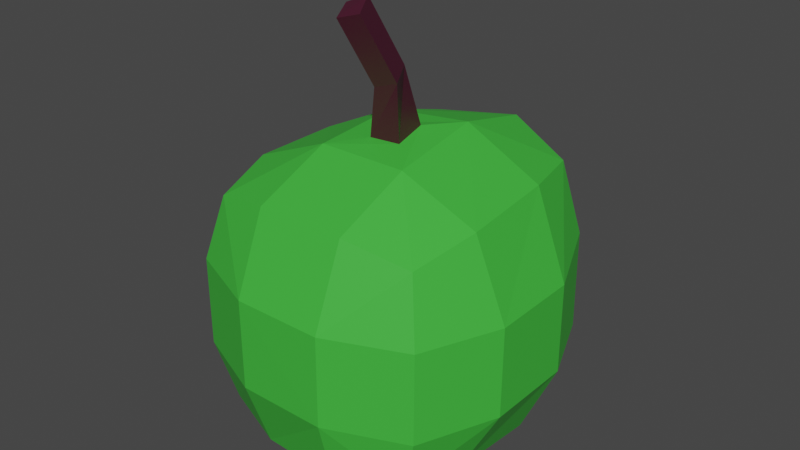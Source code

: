 # Source: appel.blend  (saved by Blender 2.93.20; exported with 4.5.12 LTS)
import bpy
from mathutils import Matrix  # noqa: F401  (used for matrix-valued properties, if any)

bpy.ops.wm.read_factory_settings(use_empty=True)
scene = bpy.context.scene
scene.name = 'Scene'

# ---- collections
col_collection = bpy.data.collections.new('Collection'); scene.collection.children.link(col_collection)

# ---- materials (node trees are filled in below, after node groups)
mat_material = bpy.data.materials.new('Material')
mat_material.alpha_threshold = 0.0
mat_material.use_transparent_shadow = False
mat_material.line_color = (0.0, 0.0, 0.0, 1.0)
mat_material_001 = bpy.data.materials.new('Material.001')
mat_material_001.use_transparent_shadow = False

# ---- material node trees
mat_material.use_nodes = True; mat_material.node_tree.nodes.clear()
_N = mat_material.node_tree.nodes; _L = mat_material.node_tree.links
n0 = _N.new('ShaderNodeOutputMaterial'); n0.name = 'Material Output'; n0.location = (300, 300)
n1 = _N.new('ShaderNodeBsdfPrincipled'); n1.name = 'Principled BSDF'; n1.location = (10, 300)
n1.distribution = 'GGX'
n1.subsurface_method = 'BURLEY'
n1.inputs[0].default_value = (0.06372, 0.007783, 0.02439, 1.0)
n1.inputs[2].default_value = 0.4
n1.inputs[3].default_value = 1.45
n1.inputs[27].default_value = (0.0, 0.0, 0.0, 1.0)
n1.inputs[28].default_value = 1.0
_L.new(n1.outputs[0], n0.inputs[0])
n0.is_active_output = True
mat_material_001.use_nodes = True; mat_material_001.node_tree.nodes.clear()
_N = mat_material_001.node_tree.nodes; _L = mat_material_001.node_tree.links
n0 = _N.new('ShaderNodeBsdfPrincipled'); n0.name = 'Principled BSDF'; n0.location = (10, 300)
n0.distribution = 'GGX'
n0.subsurface_method = 'BURLEY'
n0.inputs[3].default_value = 1.45
n0.inputs[27].default_value = (0.0, 0.0, 0.0, 1.0)
n0.inputs[28].default_value = 1.0
n1 = _N.new('ShaderNodeOutputMaterial'); n1.name = 'Material Output'; n1.location = (300, 300)
n2 = _N.new('ShaderNodeRGB'); n2.name = 'RGB'; n2.location = (-180, 300)
n2.outputs[0].default_value = (0.05263, 0.5, 0.04765, 1.0)
_L.new(n0.outputs[0], n1.inputs[0])
_L.new(n2.outputs[0], n0.inputs[0])
n1.is_active_output = True

# ---- world
world_world = bpy.data.worlds.new('World'); scene.world = world_world
world_world.use_nodes = True; world_world.node_tree.nodes.clear()
_N = world_world.node_tree.nodes; _L = world_world.node_tree.links
n0 = _N.new('ShaderNodeOutputWorld'); n0.name = 'World Output'; n0.location = (300, 300)
n1 = _N.new('ShaderNodeBackground'); n1.name = 'Background'; n1.location = (10, 300)
n1.inputs[0].default_value = (0.05088, 0.05088, 0.05088, 1.0)
_L.new(n1.outputs[0], n0.inputs[0])
n0.is_active_output = True
world_world.color = (0.05088, 0.05088, 0.05088)
world_world.use_sun_shadow = False
world_world.sun_shadow_jitter_overblur = 0.0

# ---- meshes
me_cube = bpy.data.meshes.new('Cube')
me_cube.from_pydata([(0.2326, 1.087, 0.3532), (0.2326, 0.3778, 1.062), (0.9975, 0.2948, 0.2937), (0.1764, 0.9625, 0.9143), (0.6245, 0.8129, 0.781), (0.7592, 0.3402, 0.8276), (0.7592, 0.8416, 0.3263), (0.2656, 0.2171, -0.9511), (0.291, 1.0, -0.291), (1.0, 0.291, -0.291), (0.291, 0.7923, -0.7923), (0.7004, 0.7004, -0.7004), (0.7923, 0.7923, -0.291), (0.7819, 0.2607, -0.7723), (1.0, -0.291, 0.291), (0.291, -0.291, 1.0), (0.291, -1.0, 0.291), (0.7923, -0.291, 0.7923), (0.7004, -0.7004, 0.7004), (0.291, -0.7923, 0.7923), (0.7923, -0.7923, 0.291), (0.9988, -0.2946, -0.2887), (0.2898, -1.004, -0.2887), (0.2353, -0.4531, -0.8929), (0.7911, -0.7959, -0.2887), (0.6802, -0.7591, -0.6615), (0.2626, -0.875, -0.7377), (0.7639, -0.3737, -0.7377), (-0.3125, 1.032, 0.3139), (-1.0, 0.291, 0.291), (-0.3125, 0.3229, 1.023), (-0.7923, 0.7923, 0.291), (-0.703, 0.7043, 0.7032), (-0.7923, 0.291, 0.7923), (-0.3433, 0.87, 0.848), (-1.0, 0.291, -0.291), (-0.291, 1.0, -0.291), (-0.2998, 0.2654, -0.9831), (-0.7923, 0.7923, -0.291), (-0.7004, 0.7004, -0.7004), (-0.291, 0.7923, -0.7923), (-0.7923, 0.291, -0.7923), (-1.0, -0.291, 0.291), (-0.291, -1.0, 0.291), (-0.291, -0.291, 1.0), (-0.7923, -0.7923, 0.291), (-0.7004, -0.7004, 0.7004), (-0.291, -0.7923, 0.7923), (-0.7923, -0.291, 0.7923), (-0.3164, -0.365, -0.9511), (-0.291, -1.0, -0.291), (-1.0, -0.291, -0.291), (-0.3014, -0.8227, -0.7723), (-0.7004, -0.7004, -0.7004), (-0.7923, -0.7923, -0.291), (-0.7923, -0.291, -0.7923), (0.09494, -0.07915, 1.031), (-0.1104, -0.08865, 1.022), (0.06199, 0.1544, 1.065), (-0.1288, 0.1269, 1.042), (0.1193, -0.1257, 1.404), (-0.01599, -0.1583, 1.365), (0.0529, 0.01668, 1.462), (-0.0679, -0.02279, 1.412), (0.03116, -0.3194, 1.817), (-0.1041, -0.3519, 1.778), (-0.03524, -0.1769, 1.875), (-0.156, -0.2164, 1.826)], [], [(37, 7, 23, 49), (51, 42, 29, 35), (22, 16, 43, 50), (44, 15, 56, 57), (9, 2, 14, 21), (0, 3, 4, 6), (1, 5, 4, 3), (2, 6, 4, 5), (7, 10, 11, 13), (8, 12, 11, 10), (9, 13, 11, 12), (14, 17, 18, 20), (15, 19, 18, 17), (16, 20, 18, 19), (21, 24, 25, 27), (22, 26, 25, 24), (23, 27, 25, 26), (28, 31, 32, 34), (29, 33, 32, 31), (30, 34, 32, 33), (35, 38, 39, 41), (36, 40, 39, 38), (37, 41, 39, 40), (42, 45, 46, 48), (43, 47, 46, 45), (44, 48, 46, 47), (49, 52, 53, 55), (50, 54, 53, 52), (51, 55, 53, 54), (37, 49, 55, 41), (41, 55, 51, 35), (7, 37, 40, 10), (10, 40, 36, 8), (2, 9, 12, 6), (6, 12, 8, 0), (50, 43, 45, 54), (54, 45, 42, 51), (16, 22, 24, 20), (20, 24, 21, 14), (28, 36, 38, 31), (31, 38, 35, 29), (15, 44, 47, 19), (19, 47, 43, 16), (1, 15, 17, 5), (5, 17, 14, 2), (49, 23, 26, 52), (52, 26, 22, 50), (44, 30, 33, 48), (48, 33, 29, 42), (30, 1, 3, 34), (34, 3, 0, 28), (23, 7, 13, 27), (27, 13, 9, 21), (36, 28, 0, 8), (56, 58, 62, 60), (30, 44, 57, 59), (15, 1, 58, 56), (1, 30, 59, 58), (63, 61, 65, 67), (59, 57, 61, 63), (57, 56, 60, 61), (58, 59, 63, 62), (66, 67, 65, 64), (61, 60, 64, 65), (62, 63, 67, 66), (60, 62, 66, 64)])
me_cube.polygons.foreach_set('material_index', [1, 1, 1, 1, 1, 1, 1, 1, 1, 1, 1, 1, 1, 1, 1, 1, 1, 1, 1, 1, 1, 1, 1, 1, 1, 1, 1, 1, 1, 1, 1, 1, 1, 1, 1, 1, 1, 1, 1, 1, 1, 1, 1, 1, 1, 1, 1, 1, 1, 1, 1, 1, 1, 1, 0, 1, 1, 1, 0, 0, 0, 0, 0, 0, 0, 0])
_uv = me_cube.uv_layers.new(name='UVMap')
_uv.uv.foreach_set('vector', [0.2136, 0.5886, 0.2864, 0.5886, 0.2864, 0.6614, 0.2136, 0.6614, 0.4636, 0.08862, 0.5364, 0.08862, 0.5364, 0.1614, 0.4636, 0.1614, 0.4636, 0.8386, 0.5364, 0.8386, 0.5364, 0.9114, 0.4636, 0.9114, 0.7864, 0.6614, 0.7136, 0.6614, 0.7136, 0.6614, 0.7864, 0.6614, 0.4636, 0.5886, 0.5364, 0.5886, 0.5364, 0.6614, 0.4636, 0.6614, 0.5364, 0.4114, 0.625, 0.4114, 0.6125, 0.5, 0.5364, 0.5, 0.7136, 0.5886, 0.625, 0.5886, 0.6125, 0.5, 0.7136, 0.5, 0.5364, 0.5886, 0.5364, 0.5, 0.6125, 0.5, 0.625, 0.5886, 0.2864, 0.5886, 0.2864, 0.5, 0.375, 0.5125, 0.375, 0.5886, 0.4636, 0.4114, 0.4636, 0.5, 0.375, 0.5125, 0.375, 0.4114, 0.4636, 0.5886, 0.375, 0.5886, 0.375, 0.5125, 0.4636, 0.5, 0.5364, 0.6614, 0.625, 0.6614, 0.625, 0.7375, 0.5364, 0.75, 0.7136, 0.6614, 0.7136, 0.75, 0.625, 0.7375, 0.625, 0.6614, 0.5364, 0.8386, 0.5364, 0.75, 0.625, 0.7375, 0.625, 0.8386, 0.4636, 0.6614, 0.4636, 0.75, 0.3875, 0.75, 0.375, 0.6614, 0.4636, 0.8386, 0.375, 0.8386, 0.3875, 0.75, 0.4636, 0.75, 0.2864, 0.6614, 0.375, 0.6614, 0.3875, 0.75, 0.2864, 0.75, 0.5364, 0.3386, 0.5364, 0.25, 0.5875, 0.25, 0.625, 0.3386, 0.5364, 0.1614, 0.625, 0.1614, 0.625, 0.2125, 0.5364, 0.25, 0.7864, 0.5886, 0.7864, 0.5, 0.8375, 0.5, 0.875, 0.5886, 0.4636, 0.1614, 0.4636, 0.25, 0.4125, 0.25, 0.375, 0.1614, 0.4636, 0.3386, 0.375, 0.3386, 0.375, 0.2875, 0.4636, 0.25, 0.2136, 0.5886, 0.125, 0.5886, 0.125, 0.5375, 0.2136, 0.5, 0.5364, 0.08862, 0.5364, 0.0, 0.5875, 0.0, 0.625, 0.08862, 0.5364, 0.9114, 0.625, 0.9114, 0.625, 0.9625, 0.5364, 1.0, 0.7864, 0.6614, 0.875, 0.6614, 0.875, 0.7125, 0.7864, 0.75, 0.2136, 0.6614, 0.2136, 0.75, 0.1625, 0.75, 0.125, 0.6614, 0.4636, 0.9114, 0.4636, 1.0, 0.4125, 1.0, 0.375, 0.9114, 0.4636, 0.08862, 0.375, 0.08862, 0.375, 0.03746, 0.4636, 0.0, 0.2136, 0.5886, 0.2136, 0.6614, 0.125, 0.6614, 0.125, 0.5886, 0.375, 0.1614, 0.375, 0.08862, 0.4636, 0.08862, 0.4636, 0.1614, 0.2864, 0.5886, 0.2136, 0.5886, 0.2136, 0.5, 0.2864, 0.5, 0.375, 0.4114, 0.375, 0.3386, 0.4636, 0.3386, 0.4636, 0.4114, 0.5364, 0.5886, 0.4636, 0.5886, 0.4636, 0.5, 0.5364, 0.5, 0.5364, 0.5, 0.4636, 0.5, 0.4636, 0.4114, 0.5364, 0.4114, 0.4636, 0.9114, 0.5364, 0.9114, 0.5364, 1.0, 0.4636, 1.0, 0.4636, 0.0, 0.5364, 0.0, 0.5364, 0.08862, 0.4636, 0.08862, 0.5364, 0.8386, 0.4636, 0.8386, 0.4636, 0.75, 0.5364, 0.75, 0.5364, 0.75, 0.4636, 0.75, 0.4636, 0.6614, 0.5364, 0.6614, 0.5364, 0.3386, 0.4636, 0.3386, 0.4636, 0.25, 0.5364, 0.25, 0.5364, 0.25, 0.4636, 0.25, 0.4636, 0.1614, 0.5364, 0.1614, 0.7136, 0.6614, 0.7864, 0.6614, 0.7864, 0.75, 0.7136, 0.75, 0.625, 0.8386, 0.625, 0.9114, 0.5364, 0.9114, 0.5364, 0.8386, 0.7136, 0.5886, 0.7136, 0.6614, 0.625, 0.6614, 0.625, 0.5886, 0.625, 0.5886, 0.625, 0.6614, 0.5364, 0.6614, 0.5364, 0.5886, 0.2136, 0.6614, 0.2864, 0.6614, 0.2864, 0.75, 0.2136, 0.75, 0.375, 0.9114, 0.375, 0.8386, 0.4636, 0.8386, 0.4636, 0.9114, 0.7864, 0.6614, 0.7864, 0.5886, 0.875, 0.5886, 0.875, 0.6614, 0.625, 0.08862, 0.625, 0.1614, 0.5364, 0.1614, 0.5364, 0.08862, 0.7864, 0.5886, 0.7136, 0.5886, 0.7136, 0.5, 0.7864, 0.5, 0.625, 0.3386, 0.625, 0.4114, 0.5364, 0.4114, 0.5364, 0.3386, 0.2864, 0.6614, 0.2864, 0.5886, 0.375, 0.5886, 0.375, 0.6614, 0.375, 0.6614, 0.375, 0.5886, 0.4636, 0.5886, 0.4636, 0.6614, 0.4636, 0.3386, 0.5364, 0.3386, 0.5364, 0.4114, 0.4636, 0.4114, 0.7136, 0.6614, 0.7136, 0.5886, 0.7136, 0.5886, 0.7136, 0.6614, 0.7864, 0.5886, 0.7864, 0.6614, 0.7864, 0.6614, 0.7864, 0.5886, 0.7136, 0.6614, 0.7136, 0.5886, 0.7136, 0.5886, 0.7136, 0.6614, 0.7136, 0.5886, 0.7864, 0.5886, 0.7864, 0.5886, 0.7136, 0.5886, 0.7864, 0.5886, 0.7864, 0.6614, 0.7864, 0.6614, 0.7864, 0.5886, 0.7864, 0.5886, 0.7864, 0.6614, 0.7864, 0.6614, 0.7864, 0.5886, 0.7864, 0.6614, 0.7136, 0.6614, 0.7136, 0.6614, 0.7864, 0.6614, 0.7136, 0.5886, 0.7864, 0.5886, 0.7864, 0.5886, 0.7136, 0.5886, 0.7136, 0.5886, 0.7864, 0.5886, 0.7864, 0.6614, 0.7136, 0.6614, 0.7864, 0.6614, 0.7136, 0.6614, 0.7136, 0.6614, 0.7864, 0.6614, 0.7136, 0.5886, 0.7864, 0.5886, 0.7864, 0.5886, 0.7136, 0.5886, 0.7136, 0.6614, 0.7136, 0.5886, 0.7136, 0.5886, 0.7136, 0.6614])
me_cube.materials.append(mat_material)
me_cube.materials.append(mat_material_001)
me_cube.use_remesh_preserve_volume = False
me_cube.use_remesh_preserve_attributes = False
me_cube.use_mirror_vertex_groups = False
me_cube.update()

# ---- objects
ob_cube = bpy.data.objects.new('Cube', me_cube)

# ---- transforms, parenting, visibility, modifiers, constraints
ob_cube.location = (0.0, 0.0, 0.0)
ob_cube.lock_rotations_4d = False
ob_cube.empty_display_type = 'ARROWS'
ob_cube.lineart.crease_threshold = 0.0

# ---- collection membership
col_collection.objects.link(ob_cube)

# ---- scene / render settings (as saved in the file)
scene.frame_start = 1; scene.frame_end = 250; scene.frame_set(1)
scene.render.engine = 'BLENDER_EEVEE_NEXT'
scene.cycles.use_denoising = False
scene.cycles.samples = 128
scene.cycles.sampling_pattern = 'TABULATED_SOBOL'
scene.cycles.use_adaptive_sampling = False
scene.cycles.use_light_tree = False
scene.view_settings.view_transform = 'Filmic'
bpy.context.view_layer.update()

# ---- added for rendering (the .blend has no active camera and no usable light): camera, sun
cam_auto = bpy.data.cameras.new('AutoCamera')
cam_auto.lens = 50.0
cam_auto.sensor_width = 36.0
cam_auto.clip_end = 1000.0
ob_auto_camera = bpy.data.objects.new('AutoCamera', cam_auto)
scene.collection.objects.link(ob_auto_camera)
ob_auto_camera.location = (3.76258, -4.47349, 3.45601)
ob_auto_camera.rotation_euler = (1.09748, -7.21219e-08, 0.694738)
scene.camera = ob_auto_camera
light_auto_sun = bpy.data.lights.new('AutoSun', 'SUN')
light_auto_sun.energy = 3.0
light_auto_sun.angle = 0.0523599
ob_auto_sun = bpy.data.objects.new('AutoSun', light_auto_sun)
scene.collection.objects.link(ob_auto_sun)
ob_auto_sun.rotation_euler = (0.872665, 0.174533, 0.523599)
bpy.context.view_layer.update()
